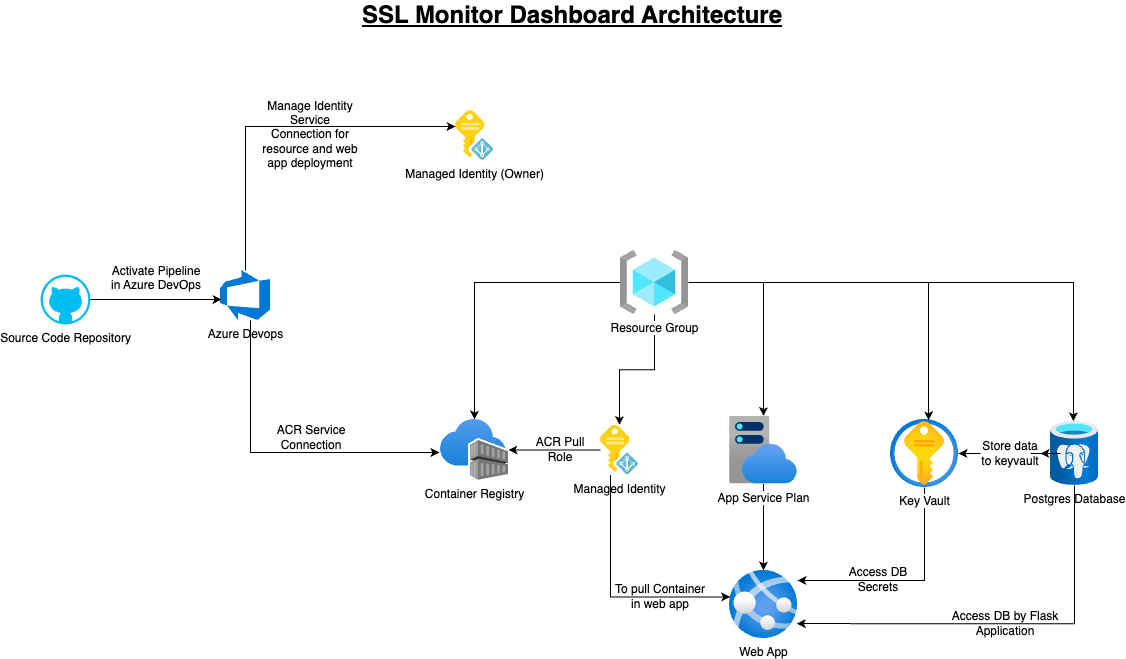

The diagram above was exported from draw.io. Its source (the exported page's mxGraphModel, read from the mxfile embedded in the PNG):
<mxGraphModel dx="1908" dy="1210" grid="1" gridSize="10" guides="1" tooltips="1" connect="1" arrows="1" fold="1" page="1" pageScale="1" pageWidth="827" pageHeight="1169" math="0" shadow="0">
  <root>
    <mxCell id="0" />
    <mxCell id="1" parent="0" />
    <mxCell id="1zRQm57lAX4P6smZ3q8Z-1" value="SSL Monitor Dashboard Architecture" style="text;html=1;align=center;verticalAlign=middle;whiteSpace=wrap;rounded=0;fontStyle=5;fontSize=24;" vertex="1" parent="1">
      <mxGeometry x="377" y="40" width="450" height="30" as="geometry" />
    </mxCell>
    <mxCell id="1zRQm57lAX4P6smZ3q8Z-2" value="Source Code Repository" style="verticalLabelPosition=bottom;html=1;verticalAlign=top;align=center;strokeColor=none;fillColor=#00BEF2;shape=mxgraph.azure.github_code;pointerEvents=1;" vertex="1" parent="1">
      <mxGeometry x="70" y="314" width="50" height="50" as="geometry" />
    </mxCell>
    <mxCell id="1zRQm57lAX4P6smZ3q8Z-3" value="Azure Devops" style="image;sketch=0;aspect=fixed;html=1;points=[];align=center;fontSize=12;image=img/lib/mscae/Azure_DevOps.svg;" vertex="1" parent="1">
      <mxGeometry x="250" y="310" width="50" height="50" as="geometry" />
    </mxCell>
    <mxCell id="1zRQm57lAX4P6smZ3q8Z-18" style="edgeStyle=orthogonalEdgeStyle;rounded=0;orthogonalLoop=1;jettySize=auto;html=1;" edge="1" parent="1" source="1zRQm57lAX4P6smZ3q8Z-5" target="1zRQm57lAX4P6smZ3q8Z-7">
      <mxGeometry relative="1" as="geometry" />
    </mxCell>
    <mxCell id="1zRQm57lAX4P6smZ3q8Z-19" style="edgeStyle=orthogonalEdgeStyle;rounded=0;orthogonalLoop=1;jettySize=auto;html=1;" edge="1" parent="1" source="1zRQm57lAX4P6smZ3q8Z-5" target="1zRQm57lAX4P6smZ3q8Z-11">
      <mxGeometry relative="1" as="geometry" />
    </mxCell>
    <mxCell id="1zRQm57lAX4P6smZ3q8Z-20" style="edgeStyle=orthogonalEdgeStyle;rounded=0;orthogonalLoop=1;jettySize=auto;html=1;" edge="1" parent="1" source="1zRQm57lAX4P6smZ3q8Z-5" target="1zRQm57lAX4P6smZ3q8Z-9">
      <mxGeometry relative="1" as="geometry" />
    </mxCell>
    <mxCell id="1zRQm57lAX4P6smZ3q8Z-5" value="Resource Group" style="image;aspect=fixed;html=1;points=[];align=center;fontSize=12;image=img/lib/azure2/general/Resource_Groups.svg;" vertex="1" parent="1">
      <mxGeometry x="650" y="290" width="68" height="64" as="geometry" />
    </mxCell>
    <mxCell id="1zRQm57lAX4P6smZ3q8Z-6" value="Managed Identity (Owner)" style="image;sketch=0;aspect=fixed;html=1;points=[];align=center;fontSize=12;image=img/lib/mscae/Managed_Identities.svg;" vertex="1" parent="1">
      <mxGeometry x="485" y="150" width="38" height="50" as="geometry" />
    </mxCell>
    <mxCell id="1zRQm57lAX4P6smZ3q8Z-7" value="Container Registry" style="image;aspect=fixed;html=1;points=[];align=center;fontSize=12;image=img/lib/azure2/containers/Container_Registries.svg;" vertex="1" parent="1">
      <mxGeometry x="470" y="459" width="68" height="61" as="geometry" />
    </mxCell>
    <mxCell id="1zRQm57lAX4P6smZ3q8Z-24" style="edgeStyle=orthogonalEdgeStyle;rounded=0;orthogonalLoop=1;jettySize=auto;html=1;" edge="1" parent="1" source="1zRQm57lAX4P6smZ3q8Z-8" target="1zRQm57lAX4P6smZ3q8Z-10">
      <mxGeometry relative="1" as="geometry">
        <Array as="points">
          <mxPoint x="954" y="620" />
        </Array>
      </mxGeometry>
    </mxCell>
    <mxCell id="1zRQm57lAX4P6smZ3q8Z-8" value="Key Vault" style="image;aspect=fixed;html=1;points=[];align=center;fontSize=12;image=img/lib/azure2/security/Key_Vaults.svg;" vertex="1" parent="1">
      <mxGeometry x="920" y="459" width="68" height="68" as="geometry" />
    </mxCell>
    <mxCell id="1zRQm57lAX4P6smZ3q8Z-23" style="edgeStyle=orthogonalEdgeStyle;rounded=0;orthogonalLoop=1;jettySize=auto;html=1;" edge="1" parent="1" source="1zRQm57lAX4P6smZ3q8Z-9" target="1zRQm57lAX4P6smZ3q8Z-10">
      <mxGeometry relative="1" as="geometry" />
    </mxCell>
    <mxCell id="1zRQm57lAX4P6smZ3q8Z-9" value="App Service Plan" style="image;aspect=fixed;html=1;points=[];align=center;fontSize=12;image=img/lib/azure2/app_services/App_Service_Plans.svg;" vertex="1" parent="1">
      <mxGeometry x="759" y="455.5" width="68" height="68" as="geometry" />
    </mxCell>
    <mxCell id="1zRQm57lAX4P6smZ3q8Z-10" value="Web App" style="image;aspect=fixed;html=1;points=[];align=center;fontSize=12;image=img/lib/azure2/app_services/App_Services.svg;" vertex="1" parent="1">
      <mxGeometry x="759" y="610" width="68" height="68" as="geometry" />
    </mxCell>
    <mxCell id="1zRQm57lAX4P6smZ3q8Z-28" style="edgeStyle=orthogonalEdgeStyle;rounded=0;orthogonalLoop=1;jettySize=auto;html=1;" edge="1" parent="1" source="1zRQm57lAX4P6smZ3q8Z-11" target="1zRQm57lAX4P6smZ3q8Z-7">
      <mxGeometry relative="1" as="geometry" />
    </mxCell>
    <mxCell id="1zRQm57lAX4P6smZ3q8Z-11" value="Managed Identity" style="image;sketch=0;aspect=fixed;html=1;points=[];align=center;fontSize=12;image=img/lib/mscae/Managed_Identities.svg;" vertex="1" parent="1">
      <mxGeometry x="630" y="464.5" width="38" height="50" as="geometry" />
    </mxCell>
    <mxCell id="1zRQm57lAX4P6smZ3q8Z-26" style="edgeStyle=orthogonalEdgeStyle;rounded=0;orthogonalLoop=1;jettySize=auto;html=1;" edge="1" parent="1" source="1zRQm57lAX4P6smZ3q8Z-33" target="1zRQm57lAX4P6smZ3q8Z-8">
      <mxGeometry relative="1" as="geometry" />
    </mxCell>
    <mxCell id="1zRQm57lAX4P6smZ3q8Z-12" value="Postgres Database" style="image;aspect=fixed;html=1;points=[];align=center;fontSize=12;image=img/lib/azure2/databases/Azure_Database_PostgreSQL_Server.svg;" vertex="1" parent="1">
      <mxGeometry x="1080" y="461" width="48" height="64" as="geometry" />
    </mxCell>
    <mxCell id="1zRQm57lAX4P6smZ3q8Z-13" style="edgeStyle=orthogonalEdgeStyle;rounded=0;orthogonalLoop=1;jettySize=auto;html=1;entryX=0.02;entryY=0.58;entryDx=0;entryDy=0;entryPerimeter=0;" edge="1" parent="1" source="1zRQm57lAX4P6smZ3q8Z-2" target="1zRQm57lAX4P6smZ3q8Z-3">
      <mxGeometry relative="1" as="geometry" />
    </mxCell>
    <mxCell id="1zRQm57lAX4P6smZ3q8Z-14" style="edgeStyle=orthogonalEdgeStyle;rounded=0;orthogonalLoop=1;jettySize=auto;html=1;entryX=0;entryY=0.32;entryDx=0;entryDy=0;entryPerimeter=0;" edge="1" parent="1" source="1zRQm57lAX4P6smZ3q8Z-3" target="1zRQm57lAX4P6smZ3q8Z-6">
      <mxGeometry relative="1" as="geometry">
        <Array as="points">
          <mxPoint x="275" y="166" />
        </Array>
      </mxGeometry>
    </mxCell>
    <mxCell id="1zRQm57lAX4P6smZ3q8Z-15" style="edgeStyle=orthogonalEdgeStyle;rounded=0;orthogonalLoop=1;jettySize=auto;html=1;entryX=-0.015;entryY=0.541;entryDx=0;entryDy=0;entryPerimeter=0;" edge="1" parent="1" source="1zRQm57lAX4P6smZ3q8Z-3" target="1zRQm57lAX4P6smZ3q8Z-7">
      <mxGeometry relative="1" as="geometry">
        <Array as="points">
          <mxPoint x="280" y="492" />
        </Array>
      </mxGeometry>
    </mxCell>
    <mxCell id="1zRQm57lAX4P6smZ3q8Z-21" style="edgeStyle=orthogonalEdgeStyle;rounded=0;orthogonalLoop=1;jettySize=auto;html=1;entryX=0.558;entryY=0.011;entryDx=0;entryDy=0;entryPerimeter=0;" edge="1" parent="1" source="1zRQm57lAX4P6smZ3q8Z-5" target="1zRQm57lAX4P6smZ3q8Z-8">
      <mxGeometry relative="1" as="geometry" />
    </mxCell>
    <mxCell id="1zRQm57lAX4P6smZ3q8Z-22" style="edgeStyle=orthogonalEdgeStyle;rounded=0;orthogonalLoop=1;jettySize=auto;html=1;entryX=0.477;entryY=-0.004;entryDx=0;entryDy=0;entryPerimeter=0;" edge="1" parent="1" source="1zRQm57lAX4P6smZ3q8Z-5" target="1zRQm57lAX4P6smZ3q8Z-12">
      <mxGeometry relative="1" as="geometry" />
    </mxCell>
    <mxCell id="1zRQm57lAX4P6smZ3q8Z-25" style="edgeStyle=orthogonalEdgeStyle;rounded=0;orthogonalLoop=1;jettySize=auto;html=1;entryX=0.989;entryY=0.781;entryDx=0;entryDy=0;entryPerimeter=0;" edge="1" parent="1" source="1zRQm57lAX4P6smZ3q8Z-12" target="1zRQm57lAX4P6smZ3q8Z-10">
      <mxGeometry relative="1" as="geometry">
        <Array as="points">
          <mxPoint x="1104" y="663" />
        </Array>
      </mxGeometry>
    </mxCell>
    <mxCell id="1zRQm57lAX4P6smZ3q8Z-27" style="edgeStyle=orthogonalEdgeStyle;rounded=0;orthogonalLoop=1;jettySize=auto;html=1;entryX=0.009;entryY=0.388;entryDx=0;entryDy=0;entryPerimeter=0;" edge="1" parent="1" source="1zRQm57lAX4P6smZ3q8Z-11" target="1zRQm57lAX4P6smZ3q8Z-10">
      <mxGeometry relative="1" as="geometry">
        <Array as="points">
          <mxPoint x="640" y="636" />
        </Array>
      </mxGeometry>
    </mxCell>
    <mxCell id="1zRQm57lAX4P6smZ3q8Z-29" value="Activate Pipeline in Azure DevOps&lt;div&gt;&lt;br&gt;&lt;/div&gt;" style="text;html=1;align=center;verticalAlign=middle;whiteSpace=wrap;rounded=0;" vertex="1" parent="1">
      <mxGeometry x="136" y="310" width="100" height="30" as="geometry" />
    </mxCell>
    <mxCell id="1zRQm57lAX4P6smZ3q8Z-31" value="&lt;div&gt;Manage Identity Service Connection for resource and web app deployment&lt;/div&gt;" style="text;html=1;align=center;verticalAlign=middle;whiteSpace=wrap;rounded=0;" vertex="1" parent="1">
      <mxGeometry x="290" y="159" width="100" height="30" as="geometry" />
    </mxCell>
    <mxCell id="1zRQm57lAX4P6smZ3q8Z-32" value="&lt;div&gt;ACR Service Connection&lt;/div&gt;" style="text;html=1;align=center;verticalAlign=middle;whiteSpace=wrap;rounded=0;" vertex="1" parent="1">
      <mxGeometry x="291" y="461.5" width="100" height="30" as="geometry" />
    </mxCell>
    <mxCell id="1zRQm57lAX4P6smZ3q8Z-34" value="" style="edgeStyle=orthogonalEdgeStyle;rounded=0;orthogonalLoop=1;jettySize=auto;html=1;" edge="1" parent="1" source="1zRQm57lAX4P6smZ3q8Z-12" target="1zRQm57lAX4P6smZ3q8Z-33">
      <mxGeometry relative="1" as="geometry">
        <mxPoint x="1080" y="493" as="sourcePoint" />
        <mxPoint x="988" y="493" as="targetPoint" />
      </mxGeometry>
    </mxCell>
    <mxCell id="1zRQm57lAX4P6smZ3q8Z-33" value="Store data to keyvault" style="text;html=1;align=center;verticalAlign=middle;whiteSpace=wrap;rounded=0;" vertex="1" parent="1">
      <mxGeometry x="1010" y="478" width="60" height="30" as="geometry" />
    </mxCell>
    <mxCell id="1zRQm57lAX4P6smZ3q8Z-35" value="Access DB by Flask Application" style="text;html=1;align=center;verticalAlign=middle;whiteSpace=wrap;rounded=0;" vertex="1" parent="1">
      <mxGeometry x="980" y="648" width="110" height="30" as="geometry" />
    </mxCell>
    <mxCell id="1zRQm57lAX4P6smZ3q8Z-36" value="Access DB Secrets" style="text;html=1;align=center;verticalAlign=middle;whiteSpace=wrap;rounded=0;" vertex="1" parent="1">
      <mxGeometry x="868" y="604" width="80" height="30" as="geometry" />
    </mxCell>
    <mxCell id="1zRQm57lAX4P6smZ3q8Z-38" value="ACR Pull Role" style="text;html=1;align=center;verticalAlign=middle;whiteSpace=wrap;rounded=0;" vertex="1" parent="1">
      <mxGeometry x="560" y="473.5" width="60" height="30" as="geometry" />
    </mxCell>
    <mxCell id="1zRQm57lAX4P6smZ3q8Z-39" value="To pull Container in web app" style="text;html=1;align=center;verticalAlign=middle;whiteSpace=wrap;rounded=0;" vertex="1" parent="1">
      <mxGeometry x="639" y="621" width="102" height="30" as="geometry" />
    </mxCell>
  </root>
</mxGraphModel>